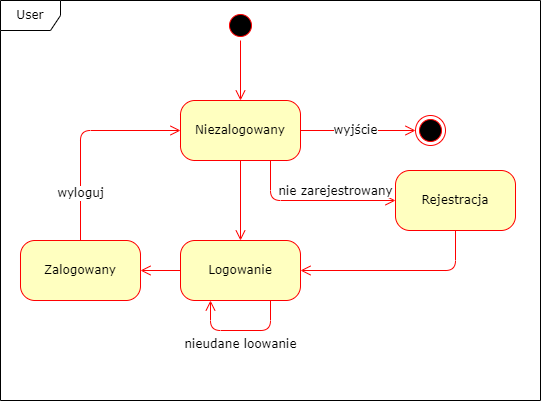

The diagram above was exported from draw.io. Its source (the exported page's mxGraphModel, read from the mxfile embedded in the PNG):
<mxGraphModel dx="1038" dy="521" grid="1" gridSize="10" guides="1" tooltips="1" connect="1" arrows="1" fold="1" page="1" pageScale="1" pageWidth="1100" pageHeight="850" background="none" math="0" shadow="0">
  <root>
    <mxCell id="0" />
    <mxCell id="1" parent="0" />
    <mxCell id="2a3bc250acf0617d-8" value="User" style="shape=umlFrame;whiteSpace=wrap;html=1;rounded=1;shadow=0;comic=0;labelBackgroundColor=none;strokeWidth=1;fontFamily=Verdana;fontSize=12;align=center;" parent="1" vertex="1">
      <mxGeometry x="70" y="40" width="540" height="400" as="geometry" />
    </mxCell>
    <mxCell id="382b91b5511bd0f7-1" value="" style="ellipse;html=1;shape=startState;fillColor=#000000;strokeColor=#ff0000;rounded=1;shadow=0;comic=0;labelBackgroundColor=none;fontFamily=Verdana;fontSize=12;fontColor=#000000;align=center;direction=south;" parent="1" vertex="1">
      <mxGeometry x="295" y="50" width="30" height="30" as="geometry" />
    </mxCell>
    <mxCell id="382b91b5511bd0f7-6" value="Niezalogowany" style="rounded=1;whiteSpace=wrap;html=1;arcSize=24;fillColor=#ffffc0;strokeColor=#ff0000;shadow=0;comic=0;labelBackgroundColor=none;fontFamily=Verdana;fontSize=12;fontColor=#000000;align=center;" parent="1" vertex="1">
      <mxGeometry x="250" y="140" width="120" height="60" as="geometry" />
    </mxCell>
    <mxCell id="2a3bc250acf0617d-9" style="edgeStyle=orthogonalEdgeStyle;html=1;labelBackgroundColor=none;endArrow=open;endSize=8;strokeColor=#ff0000;fontFamily=Verdana;fontSize=12;align=left;" parent="1" source="382b91b5511bd0f7-1" target="382b91b5511bd0f7-6" edge="1">
      <mxGeometry relative="1" as="geometry" />
    </mxCell>
    <mxCell id="xLfc-tq62F75ATv_hEqn-1" value="" style="ellipse;html=1;shape=endState;fillColor=#000000;strokeColor=#ff0000;" parent="1" vertex="1">
      <mxGeometry x="485" y="155" width="30" height="30" as="geometry" />
    </mxCell>
    <mxCell id="xLfc-tq62F75ATv_hEqn-2" value="wyjście" style="edgeStyle=orthogonalEdgeStyle;html=1;labelBackgroundColor=default;endArrow=open;endSize=8;strokeColor=#ff0000;fontFamily=Verdana;fontSize=12;align=center;exitX=1;exitY=0.5;exitDx=0;exitDy=0;entryX=0;entryY=0.5;entryDx=0;entryDy=0;" parent="1" source="382b91b5511bd0f7-6" target="xLfc-tq62F75ATv_hEqn-1" edge="1">
      <mxGeometry x="-0.0435" relative="1" as="geometry">
        <mxPoint x="320" y="90" as="sourcePoint" />
        <mxPoint x="320" y="150" as="targetPoint" />
        <mxPoint as="offset" />
      </mxGeometry>
    </mxCell>
    <mxCell id="xLfc-tq62F75ATv_hEqn-3" value="Logowanie" style="rounded=1;whiteSpace=wrap;html=1;arcSize=24;fillColor=#ffffc0;strokeColor=#ff0000;shadow=0;comic=0;labelBackgroundColor=none;fontFamily=Verdana;fontSize=12;fontColor=#000000;align=center;" parent="1" vertex="1">
      <mxGeometry x="250" y="280" width="120" height="60" as="geometry" />
    </mxCell>
    <mxCell id="xLfc-tq62F75ATv_hEqn-4" value="Rejestracja" style="rounded=1;whiteSpace=wrap;html=1;arcSize=24;fillColor=#ffffc0;strokeColor=#ff0000;shadow=0;comic=0;labelBackgroundColor=none;fontFamily=Verdana;fontSize=12;fontColor=#000000;align=center;" parent="1" vertex="1">
      <mxGeometry x="465" y="210" width="120" height="60" as="geometry" />
    </mxCell>
    <mxCell id="xLfc-tq62F75ATv_hEqn-5" style="edgeStyle=orthogonalEdgeStyle;html=1;labelBackgroundColor=none;endArrow=open;endSize=8;strokeColor=#ff0000;fontFamily=Verdana;fontSize=12;align=left;exitX=0.5;exitY=1;exitDx=0;exitDy=0;entryX=0.5;entryY=0;entryDx=0;entryDy=0;" parent="1" source="382b91b5511bd0f7-6" target="xLfc-tq62F75ATv_hEqn-3" edge="1">
      <mxGeometry relative="1" as="geometry">
        <mxPoint x="320" y="90" as="sourcePoint" />
        <mxPoint x="320" y="150" as="targetPoint" />
      </mxGeometry>
    </mxCell>
    <mxCell id="xLfc-tq62F75ATv_hEqn-6" value="nie zarejestrowany" style="edgeStyle=orthogonalEdgeStyle;html=1;labelBackgroundColor=default;endArrow=open;endSize=8;strokeColor=#ff0000;fontFamily=Verdana;fontSize=12;align=center;exitX=0.75;exitY=1;exitDx=0;exitDy=0;entryX=0;entryY=0.5;entryDx=0;entryDy=0;verticalAlign=bottom;" parent="1" source="382b91b5511bd0f7-6" target="xLfc-tq62F75ATv_hEqn-4" edge="1">
      <mxGeometry x="0.273" relative="1" as="geometry">
        <mxPoint x="320" y="210" as="sourcePoint" />
        <mxPoint x="320" y="290" as="targetPoint" />
        <mxPoint as="offset" />
      </mxGeometry>
    </mxCell>
    <mxCell id="xLfc-tq62F75ATv_hEqn-7" style="edgeStyle=orthogonalEdgeStyle;html=1;labelBackgroundColor=none;endArrow=open;endSize=8;strokeColor=#ff0000;fontFamily=Verdana;fontSize=12;align=left;exitX=0.5;exitY=1;exitDx=0;exitDy=0;entryX=1;entryY=0.5;entryDx=0;entryDy=0;" parent="1" source="xLfc-tq62F75ATv_hEqn-4" target="xLfc-tq62F75ATv_hEqn-3" edge="1">
      <mxGeometry relative="1" as="geometry">
        <mxPoint x="320" y="210" as="sourcePoint" />
        <mxPoint x="320" y="290" as="targetPoint" />
      </mxGeometry>
    </mxCell>
    <mxCell id="xLfc-tq62F75ATv_hEqn-8" value="Zalogowany" style="rounded=1;whiteSpace=wrap;html=1;arcSize=24;fillColor=#ffffc0;strokeColor=#ff0000;shadow=0;comic=0;labelBackgroundColor=none;fontFamily=Verdana;fontSize=12;fontColor=#000000;align=center;" parent="1" vertex="1">
      <mxGeometry x="90" y="280" width="120" height="60" as="geometry" />
    </mxCell>
    <mxCell id="xLfc-tq62F75ATv_hEqn-9" style="edgeStyle=orthogonalEdgeStyle;html=1;labelBackgroundColor=none;endArrow=open;endSize=8;strokeColor=#ff0000;fontFamily=Verdana;fontSize=12;align=left;exitX=0;exitY=0.5;exitDx=0;exitDy=0;entryX=1;entryY=0.5;entryDx=0;entryDy=0;" parent="1" source="xLfc-tq62F75ATv_hEqn-3" target="xLfc-tq62F75ATv_hEqn-8" edge="1">
      <mxGeometry relative="1" as="geometry">
        <mxPoint x="165" y="210" as="sourcePoint" />
        <mxPoint x="165" y="290" as="targetPoint" />
      </mxGeometry>
    </mxCell>
    <mxCell id="xLfc-tq62F75ATv_hEqn-10" value="wyloguj" style="edgeStyle=orthogonalEdgeStyle;html=1;labelBackgroundColor=default;endArrow=open;endSize=8;strokeColor=#ff0000;fontFamily=Verdana;fontSize=12;align=center;exitX=0.5;exitY=0;exitDx=0;exitDy=0;entryX=0;entryY=0.5;entryDx=0;entryDy=0;" parent="1" source="xLfc-tq62F75ATv_hEqn-8" target="382b91b5511bd0f7-6" edge="1">
      <mxGeometry x="-0.565" relative="1" as="geometry">
        <mxPoint x="260" y="320" as="sourcePoint" />
        <mxPoint x="200" y="320" as="targetPoint" />
        <mxPoint y="-1" as="offset" />
      </mxGeometry>
    </mxCell>
    <mxCell id="xLfc-tq62F75ATv_hEqn-12" value="nieudane loowanie" style="edgeStyle=orthogonalEdgeStyle;html=1;labelBackgroundColor=default;endArrow=open;endSize=8;strokeColor=#ff0000;fontFamily=Verdana;fontSize=12;align=center;entryX=0.25;entryY=1;entryDx=0;entryDy=0;verticalAlign=top;" parent="1" target="xLfc-tq62F75ATv_hEqn-3" edge="1">
      <mxGeometry x="0.001" relative="1" as="geometry">
        <mxPoint x="340" y="340" as="sourcePoint" />
        <mxPoint x="380" y="320" as="targetPoint" />
        <Array as="points">
          <mxPoint x="340" y="370" />
          <mxPoint x="280" y="370" />
        </Array>
        <mxPoint as="offset" />
      </mxGeometry>
    </mxCell>
  </root>
</mxGraphModel>